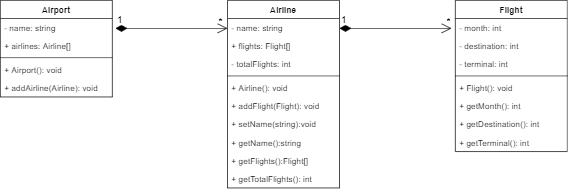

The diagram above was exported from draw.io. Its source (the exported page's mxGraphModel, read from the mxfile embedded in the PNG):
<mxGraphModel dx="1090" dy="437" grid="1" gridSize="10" guides="1" tooltips="1" connect="1" arrows="1" fold="1" page="1" pageScale="1" pageWidth="850" pageHeight="1100" math="0" shadow="0">
  <root>
    <mxCell id="0" />
    <mxCell id="1" parent="0" />
    <mxCell id="55ebqzzGyv942P6o9p6s-1" value="Flight" style="swimlane;fontStyle=1;align=center;verticalAlign=top;childLayout=stackLayout;horizontal=1;startSize=26;horizontalStack=0;resizeParent=1;resizeParentMax=0;resizeLast=0;collapsible=1;marginBottom=0;" parent="1" vertex="1">
      <mxGeometry x="670" y="40" width="160" height="216" as="geometry" />
    </mxCell>
    <mxCell id="55ebqzzGyv942P6o9p6s-2" value="- month: int&#10;" style="text;strokeColor=none;fillColor=none;align=left;verticalAlign=top;spacingLeft=4;spacingRight=4;overflow=hidden;rotatable=0;points=[[0,0.5],[1,0.5]];portConstraint=eastwest;" parent="55ebqzzGyv942P6o9p6s-1" vertex="1">
      <mxGeometry y="26" width="160" height="26" as="geometry" />
    </mxCell>
    <mxCell id="55ebqzzGyv942P6o9p6s-5" value="- destination: int" style="text;strokeColor=none;fillColor=none;align=left;verticalAlign=top;spacingLeft=4;spacingRight=4;overflow=hidden;rotatable=0;points=[[0,0.5],[1,0.5]];portConstraint=eastwest;" parent="55ebqzzGyv942P6o9p6s-1" vertex="1">
      <mxGeometry y="52" width="160" height="26" as="geometry" />
    </mxCell>
    <mxCell id="55ebqzzGyv942P6o9p6s-6" value="- terminal: int" style="text;strokeColor=none;fillColor=none;align=left;verticalAlign=top;spacingLeft=4;spacingRight=4;overflow=hidden;rotatable=0;points=[[0,0.5],[1,0.5]];portConstraint=eastwest;" parent="55ebqzzGyv942P6o9p6s-1" vertex="1">
      <mxGeometry y="78" width="160" height="26" as="geometry" />
    </mxCell>
    <mxCell id="55ebqzzGyv942P6o9p6s-3" value="" style="line;strokeWidth=1;fillColor=none;align=left;verticalAlign=middle;spacingTop=-1;spacingLeft=3;spacingRight=3;rotatable=0;labelPosition=right;points=[];portConstraint=eastwest;" parent="55ebqzzGyv942P6o9p6s-1" vertex="1">
      <mxGeometry y="104" width="160" height="8" as="geometry" />
    </mxCell>
    <mxCell id="55ebqzzGyv942P6o9p6s-4" value="+ Flight(): void" style="text;strokeColor=none;fillColor=none;align=left;verticalAlign=top;spacingLeft=4;spacingRight=4;overflow=hidden;rotatable=0;points=[[0,0.5],[1,0.5]];portConstraint=eastwest;" parent="55ebqzzGyv942P6o9p6s-1" vertex="1">
      <mxGeometry y="112" width="160" height="26" as="geometry" />
    </mxCell>
    <mxCell id="LM0ilEvjFFbbzBIr3Q2p-2" value="+ getMonth(): int&#10;" style="text;strokeColor=none;fillColor=none;align=left;verticalAlign=top;spacingLeft=4;spacingRight=4;overflow=hidden;rotatable=0;points=[[0,0.5],[1,0.5]];portConstraint=eastwest;" parent="55ebqzzGyv942P6o9p6s-1" vertex="1">
      <mxGeometry y="138" width="160" height="26" as="geometry" />
    </mxCell>
    <mxCell id="LM0ilEvjFFbbzBIr3Q2p-4" value="+ getDestination(): int&#10;" style="text;strokeColor=none;fillColor=none;align=left;verticalAlign=top;spacingLeft=4;spacingRight=4;overflow=hidden;rotatable=0;points=[[0,0.5],[1,0.5]];portConstraint=eastwest;" parent="55ebqzzGyv942P6o9p6s-1" vertex="1">
      <mxGeometry y="164" width="160" height="26" as="geometry" />
    </mxCell>
    <mxCell id="LM0ilEvjFFbbzBIr3Q2p-6" value="+ getTerminal(): int&#10;" style="text;strokeColor=none;fillColor=none;align=left;verticalAlign=top;spacingLeft=4;spacingRight=4;overflow=hidden;rotatable=0;points=[[0,0.5],[1,0.5]];portConstraint=eastwest;" parent="55ebqzzGyv942P6o9p6s-1" vertex="1">
      <mxGeometry y="190" width="160" height="26" as="geometry" />
    </mxCell>
    <mxCell id="55ebqzzGyv942P6o9p6s-7" value="Airport" style="swimlane;fontStyle=1;align=center;verticalAlign=top;childLayout=stackLayout;horizontal=1;startSize=26;horizontalStack=0;resizeParent=1;resizeParentMax=0;resizeLast=0;collapsible=1;marginBottom=0;" parent="1" vertex="1">
      <mxGeometry x="20" y="40" width="160" height="138" as="geometry" />
    </mxCell>
    <mxCell id="55ebqzzGyv942P6o9p6s-8" value="- name: string" style="text;strokeColor=none;fillColor=none;align=left;verticalAlign=top;spacingLeft=4;spacingRight=4;overflow=hidden;rotatable=0;points=[[0,0.5],[1,0.5]];portConstraint=eastwest;" parent="55ebqzzGyv942P6o9p6s-7" vertex="1">
      <mxGeometry y="26" width="160" height="26" as="geometry" />
    </mxCell>
    <mxCell id="55ebqzzGyv942P6o9p6s-9" value="+ airlines: Airline[]" style="text;strokeColor=none;fillColor=none;align=left;verticalAlign=top;spacingLeft=4;spacingRight=4;overflow=hidden;rotatable=0;points=[[0,0.5],[1,0.5]];portConstraint=eastwest;" parent="55ebqzzGyv942P6o9p6s-7" vertex="1">
      <mxGeometry y="52" width="160" height="26" as="geometry" />
    </mxCell>
    <mxCell id="55ebqzzGyv942P6o9p6s-11" value="" style="line;strokeWidth=1;fillColor=none;align=left;verticalAlign=middle;spacingTop=-1;spacingLeft=3;spacingRight=3;rotatable=0;labelPosition=right;points=[];portConstraint=eastwest;" parent="55ebqzzGyv942P6o9p6s-7" vertex="1">
      <mxGeometry y="78" width="160" height="8" as="geometry" />
    </mxCell>
    <mxCell id="55ebqzzGyv942P6o9p6s-12" value="+ Airport(): void" style="text;strokeColor=none;fillColor=none;align=left;verticalAlign=top;spacingLeft=4;spacingRight=4;overflow=hidden;rotatable=0;points=[[0,0.5],[1,0.5]];portConstraint=eastwest;" parent="55ebqzzGyv942P6o9p6s-7" vertex="1">
      <mxGeometry y="86" width="160" height="26" as="geometry" />
    </mxCell>
    <mxCell id="55ebqzzGyv942P6o9p6s-25" value="+ addAirline(Airline): void" style="text;strokeColor=none;fillColor=none;align=left;verticalAlign=top;spacingLeft=4;spacingRight=4;overflow=hidden;rotatable=0;points=[[0,0.5],[1,0.5]];portConstraint=eastwest;" parent="55ebqzzGyv942P6o9p6s-7" vertex="1">
      <mxGeometry y="112" width="160" height="26" as="geometry" />
    </mxCell>
    <mxCell id="55ebqzzGyv942P6o9p6s-13" value="Airline" style="swimlane;fontStyle=1;align=center;verticalAlign=top;childLayout=stackLayout;horizontal=1;startSize=26;horizontalStack=0;resizeParent=1;resizeParentMax=0;resizeLast=0;collapsible=1;marginBottom=0;" parent="1" vertex="1">
      <mxGeometry x="344.5" y="40" width="160" height="268" as="geometry" />
    </mxCell>
    <mxCell id="55ebqzzGyv942P6o9p6s-14" value="- name: string" style="text;strokeColor=none;fillColor=none;align=left;verticalAlign=top;spacingLeft=4;spacingRight=4;overflow=hidden;rotatable=0;points=[[0,0.5],[1,0.5]];portConstraint=eastwest;" parent="55ebqzzGyv942P6o9p6s-13" vertex="1">
      <mxGeometry y="26" width="160" height="26" as="geometry" />
    </mxCell>
    <mxCell id="55ebqzzGyv942P6o9p6s-15" value="+ flights: Flight[]" style="text;strokeColor=none;fillColor=none;align=left;verticalAlign=top;spacingLeft=4;spacingRight=4;overflow=hidden;rotatable=0;points=[[0,0.5],[1,0.5]];portConstraint=eastwest;" parent="55ebqzzGyv942P6o9p6s-13" vertex="1">
      <mxGeometry y="52" width="160" height="26" as="geometry" />
    </mxCell>
    <mxCell id="55ebqzzGyv942P6o9p6s-16" value="- totalFlights: int&#10;" style="text;strokeColor=none;fillColor=none;align=left;verticalAlign=top;spacingLeft=4;spacingRight=4;overflow=hidden;rotatable=0;points=[[0,0.5],[1,0.5]];portConstraint=eastwest;" parent="55ebqzzGyv942P6o9p6s-13" vertex="1">
      <mxGeometry y="78" width="160" height="26" as="geometry" />
    </mxCell>
    <mxCell id="55ebqzzGyv942P6o9p6s-17" value="" style="line;strokeWidth=1;fillColor=none;align=left;verticalAlign=middle;spacingTop=-1;spacingLeft=3;spacingRight=3;rotatable=0;labelPosition=right;points=[];portConstraint=eastwest;" parent="55ebqzzGyv942P6o9p6s-13" vertex="1">
      <mxGeometry y="104" width="160" height="8" as="geometry" />
    </mxCell>
    <mxCell id="55ebqzzGyv942P6o9p6s-18" value="+ Airline(): void" style="text;strokeColor=none;fillColor=none;align=left;verticalAlign=top;spacingLeft=4;spacingRight=4;overflow=hidden;rotatable=0;points=[[0,0.5],[1,0.5]];portConstraint=eastwest;" parent="55ebqzzGyv942P6o9p6s-13" vertex="1">
      <mxGeometry y="112" width="160" height="26" as="geometry" />
    </mxCell>
    <mxCell id="55ebqzzGyv942P6o9p6s-24" value="+ addFlight(Flight): void" style="text;strokeColor=none;fillColor=none;align=left;verticalAlign=top;spacingLeft=4;spacingRight=4;overflow=hidden;rotatable=0;points=[[0,0.5],[1,0.5]];portConstraint=eastwest;" parent="55ebqzzGyv942P6o9p6s-13" vertex="1">
      <mxGeometry y="138" width="160" height="26" as="geometry" />
    </mxCell>
    <mxCell id="55ebqzzGyv942P6o9p6s-26" value="+ setName(string):void " style="text;strokeColor=none;fillColor=none;align=left;verticalAlign=top;spacingLeft=4;spacingRight=4;overflow=hidden;rotatable=0;points=[[0,0.5],[1,0.5]];portConstraint=eastwest;" parent="55ebqzzGyv942P6o9p6s-13" vertex="1">
      <mxGeometry y="164" width="160" height="26" as="geometry" />
    </mxCell>
    <mxCell id="55ebqzzGyv942P6o9p6s-27" value="+ getName():string" style="text;strokeColor=none;fillColor=none;align=left;verticalAlign=top;spacingLeft=4;spacingRight=4;overflow=hidden;rotatable=0;points=[[0,0.5],[1,0.5]];portConstraint=eastwest;" parent="55ebqzzGyv942P6o9p6s-13" vertex="1">
      <mxGeometry y="190" width="160" height="26" as="geometry" />
    </mxCell>
    <mxCell id="55ebqzzGyv942P6o9p6s-28" value="+ getFlights():Flight[]" style="text;strokeColor=none;fillColor=none;align=left;verticalAlign=top;spacingLeft=4;spacingRight=4;overflow=hidden;rotatable=0;points=[[0,0.5],[1,0.5]];portConstraint=eastwest;" parent="55ebqzzGyv942P6o9p6s-13" vertex="1">
      <mxGeometry y="216" width="160" height="26" as="geometry" />
    </mxCell>
    <mxCell id="55ebqzzGyv942P6o9p6s-29" value="+ getTotalFlights(): int&#10;" style="text;strokeColor=none;fillColor=none;align=left;verticalAlign=top;spacingLeft=4;spacingRight=4;overflow=hidden;rotatable=0;points=[[0,0.5],[1,0.5]];portConstraint=eastwest;" parent="55ebqzzGyv942P6o9p6s-13" vertex="1">
      <mxGeometry y="242" width="160" height="26" as="geometry" />
    </mxCell>
    <mxCell id="55ebqzzGyv942P6o9p6s-20" value="1" style="endArrow=open;html=1;endSize=12;startArrow=diamondThin;startSize=14;startFill=1;edgeStyle=orthogonalEdgeStyle;align=left;verticalAlign=bottom;" parent="1" edge="1">
      <mxGeometry x="-1" y="3" relative="1" as="geometry">
        <mxPoint x="504.5" y="80" as="sourcePoint" />
        <mxPoint x="664.5" y="80" as="targetPoint" />
      </mxGeometry>
    </mxCell>
    <mxCell id="55ebqzzGyv942P6o9p6s-21" value="*" style="text;html=1;align=center;verticalAlign=middle;resizable=0;points=[];;autosize=1;" parent="1" vertex="1">
      <mxGeometry x="650" y="60" width="20" height="20" as="geometry" />
    </mxCell>
    <mxCell id="55ebqzzGyv942P6o9p6s-22" value="1" style="endArrow=open;html=1;endSize=12;startArrow=diamondThin;startSize=14;startFill=1;edgeStyle=orthogonalEdgeStyle;align=left;verticalAlign=bottom;" parent="1" edge="1">
      <mxGeometry x="-1" y="3" relative="1" as="geometry">
        <mxPoint x="184.5" y="80" as="sourcePoint" />
        <mxPoint x="344.5" y="80" as="targetPoint" />
      </mxGeometry>
    </mxCell>
    <mxCell id="55ebqzzGyv942P6o9p6s-23" value="*" style="text;html=1;align=center;verticalAlign=middle;resizable=0;points=[];;autosize=1;" parent="1" vertex="1">
      <mxGeometry x="324.5" y="60" width="20" height="20" as="geometry" />
    </mxCell>
  </root>
</mxGraphModel>